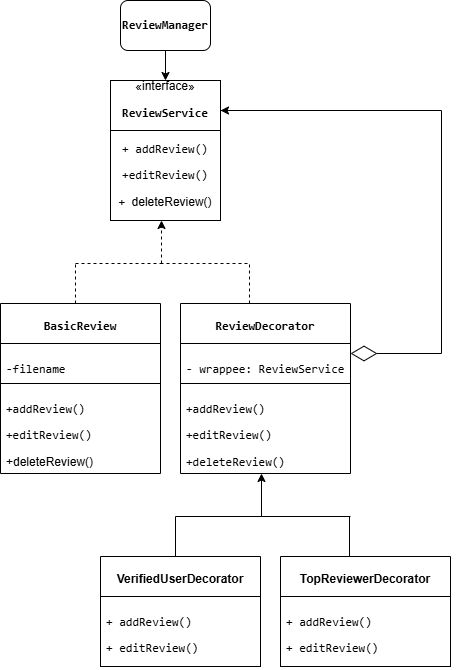

The diagram above was exported from draw.io. Its source (the exported page's mxGraphModel, read from the mxfile embedded in the PNG):
<mxGraphModel dx="872" dy="431" grid="1" gridSize="10" guides="1" tooltips="1" connect="1" arrows="1" fold="1" page="1" pageScale="1" pageWidth="827" pageHeight="1169" math="0" shadow="0">
  <root>
    <mxCell id="0" />
    <mxCell id="1" parent="0" />
    <mxCell id="Q4q0gTjBD2X7ceuEV3BO-3" style="edgeStyle=orthogonalEdgeStyle;rounded=0;orthogonalLoop=1;jettySize=auto;html=1;entryX=0.5;entryY=0;entryDx=0;entryDy=0;" parent="1" source="Q4q0gTjBD2X7ceuEV3BO-1" target="Q4q0gTjBD2X7ceuEV3BO-2" edge="1">
      <mxGeometry relative="1" as="geometry" />
    </mxCell>
    <mxCell id="Q4q0gTjBD2X7ceuEV3BO-1" value="&lt;p data-pm-slice=&quot;1 1 [&amp;quot;list&amp;quot;,{&amp;quot;spread&amp;quot;:false,&amp;quot;start&amp;quot;:1485,&amp;quot;end&amp;quot;:1732},&amp;quot;regular_list_item&amp;quot;,{&amp;quot;start&amp;quot;:1485,&amp;quot;end&amp;quot;:1514}]&quot;&gt;&lt;code&gt;&lt;b&gt;ReviewManager&lt;/b&gt;&lt;/code&gt;&lt;/p&gt;" style="rounded=1;whiteSpace=wrap;html=1;" parent="1" vertex="1">
      <mxGeometry x="210" y="50" width="90" height="50" as="geometry" />
    </mxCell>
    <mxCell id="Q4q0gTjBD2X7ceuEV3BO-2" value="«interface»&lt;br&gt;&lt;p data-pm-slice=&quot;1 1 [&amp;quot;list&amp;quot;,{&amp;quot;spread&amp;quot;:false,&amp;quot;start&amp;quot;:1485,&amp;quot;end&amp;quot;:1732},&amp;quot;regular_list_item&amp;quot;,{&amp;quot;start&amp;quot;:1515,&amp;quot;end&amp;quot;:1555}]&quot;&gt;&lt;code&gt;&lt;b&gt;ReviewService&lt;/b&gt;&lt;/code&gt;&lt;/p&gt;" style="html=1;whiteSpace=wrap;" parent="1" vertex="1">
      <mxGeometry x="200" y="130" width="110" height="50" as="geometry" />
    </mxCell>
    <mxCell id="Q4q0gTjBD2X7ceuEV3BO-4" value="&lt;p data-pm-slice=&quot;1 1 [&amp;quot;list&amp;quot;,{&amp;quot;spread&amp;quot;:false,&amp;quot;start&amp;quot;:1673,&amp;quot;end&amp;quot;:1841},&amp;quot;regular_list_item&amp;quot;,{&amp;quot;start&amp;quot;:1692,&amp;quot;end&amp;quot;:1757}]&quot;&gt;&lt;code&gt;+ addReview()&lt;/code&gt;&lt;/p&gt;&lt;p data-pm-slice=&quot;1 1 [&amp;quot;list&amp;quot;,{&amp;quot;spread&amp;quot;:false,&amp;quot;start&amp;quot;:1673,&amp;quot;end&amp;quot;:1841},&amp;quot;regular_list_item&amp;quot;,{&amp;quot;start&amp;quot;:1692,&amp;quot;end&amp;quot;:1757}]&quot;&gt;&lt;code style=&quot;background-color: transparent; color: light-dark(rgb(0, 0, 0), rgb(255, 255, 255));&quot;&gt;+editReview()&lt;/code&gt;&lt;/p&gt;&lt;p data-pm-slice=&quot;1 1 [&amp;quot;list&amp;quot;,{&amp;quot;spread&amp;quot;:false,&amp;quot;start&amp;quot;:1673,&amp;quot;end&amp;quot;:1841},&amp;quot;regular_list_item&amp;quot;,{&amp;quot;start&amp;quot;:1692,&amp;quot;end&amp;quot;:1757}]&quot;&gt;&lt;code style=&quot;background-color: transparent; color: light-dark(rgb(0, 0, 0), rgb(255, 255, 255));&quot;&gt;+&amp;nbsp;&lt;/code&gt;&lt;span style=&quot;background-color: transparent; color: light-dark(rgb(0, 0, 0), rgb(255, 255, 255));&quot;&gt;deleteReview()&lt;/span&gt;&lt;/p&gt;" style="html=1;whiteSpace=wrap;" parent="1" vertex="1">
      <mxGeometry x="200" y="180" width="110" height="90" as="geometry" />
    </mxCell>
    <mxCell id="Q4q0gTjBD2X7ceuEV3BO-5" value="" style="endArrow=classic;html=1;rounded=0;dashed=1;entryX=0.465;entryY=0.94;entryDx=0;entryDy=0;entryPerimeter=0;" parent="1" edge="1">
      <mxGeometry width="50" height="50" relative="1" as="geometry">
        <mxPoint x="251" y="313" as="sourcePoint" />
        <mxPoint x="251" y="270" as="targetPoint" />
      </mxGeometry>
    </mxCell>
    <mxCell id="Q4q0gTjBD2X7ceuEV3BO-6" value="" style="endArrow=none;html=1;rounded=0;dashed=1;" parent="1" edge="1">
      <mxGeometry width="50" height="50" relative="1" as="geometry">
        <mxPoint x="165" y="313" as="sourcePoint" />
        <mxPoint x="255" y="313" as="targetPoint" />
      </mxGeometry>
    </mxCell>
    <mxCell id="Q4q0gTjBD2X7ceuEV3BO-7" value="" style="endArrow=none;html=1;rounded=0;dashed=1;" parent="1" edge="1">
      <mxGeometry width="50" height="50" relative="1" as="geometry">
        <mxPoint x="165" y="353" as="sourcePoint" />
        <mxPoint x="165" y="313" as="targetPoint" />
      </mxGeometry>
    </mxCell>
    <mxCell id="Q4q0gTjBD2X7ceuEV3BO-8" value="" style="endArrow=none;html=1;rounded=0;dashed=1;" parent="1" edge="1">
      <mxGeometry width="50" height="50" relative="1" as="geometry">
        <mxPoint x="250" y="313" as="sourcePoint" />
        <mxPoint x="340" y="313" as="targetPoint" />
      </mxGeometry>
    </mxCell>
    <mxCell id="Q4q0gTjBD2X7ceuEV3BO-9" value="" style="endArrow=none;html=1;rounded=0;dashed=1;" parent="1" edge="1">
      <mxGeometry width="50" height="50" relative="1" as="geometry">
        <mxPoint x="339" y="353" as="sourcePoint" />
        <mxPoint x="339" y="313" as="targetPoint" />
      </mxGeometry>
    </mxCell>
    <mxCell id="Q4q0gTjBD2X7ceuEV3BO-10" value="&lt;p data-pm-slice=&quot;1 1 []&quot;&gt;&lt;code&gt;&lt;font style=&quot;font-size: 12px;&quot;&gt;&lt;b&gt;BasicReview&lt;/b&gt;&lt;/font&gt;&lt;/code&gt;&lt;/p&gt;" style="swimlane;fontStyle=0;align=center;verticalAlign=top;childLayout=stackLayout;horizontal=1;startSize=40;horizontalStack=0;resizeParent=1;resizeParentMax=0;resizeLast=0;collapsible=1;marginBottom=0;whiteSpace=wrap;html=1;fontSize=9;" parent="1" vertex="1">
      <mxGeometry x="90" y="353" width="160" height="170" as="geometry" />
    </mxCell>
    <mxCell id="Q4q0gTjBD2X7ceuEV3BO-11" value="&lt;p data-pm-slice=&quot;1 1 [&amp;quot;list&amp;quot;,{&amp;quot;spread&amp;quot;:true,&amp;quot;start&amp;quot;:1400,&amp;quot;end&amp;quot;:3936},&amp;quot;regular_list_item&amp;quot;,{&amp;quot;start&amp;quot;:1400,&amp;quot;end&amp;quot;:1918},&amp;quot;list&amp;quot;,{&amp;quot;spread&amp;quot;:false,&amp;quot;start&amp;quot;:1439,&amp;quot;end&amp;quot;:1918},&amp;quot;regular_list_item&amp;quot;,{&amp;quot;start&amp;quot;:1833,&amp;quot;end&amp;quot;:1918},&amp;quot;list&amp;quot;,{&amp;quot;spread&amp;quot;:false,&amp;quot;start&amp;quot;:1892,&amp;quot;end&amp;quot;:1918},&amp;quot;regular_list_item&amp;quot;,{&amp;quot;start&amp;quot;:1892,&amp;quot;end&amp;quot;:1918}]&quot;&gt;&lt;font face=&quot;monospace&quot;&gt;-filename&lt;/font&gt;&lt;/p&gt;" style="text;strokeColor=default;fillColor=none;align=left;verticalAlign=top;spacingLeft=4;spacingRight=4;overflow=hidden;rotatable=0;points=[[0,0.5],[1,0.5]];portConstraint=eastwest;whiteSpace=wrap;html=1;fontStyle=0" parent="Q4q0gTjBD2X7ceuEV3BO-10" vertex="1">
      <mxGeometry y="40" width="160" height="40" as="geometry" />
    </mxCell>
    <mxCell id="Q4q0gTjBD2X7ceuEV3BO-14" value="&lt;p data-pm-slice=&quot;1 1 [&amp;quot;list&amp;quot;,{&amp;quot;spread&amp;quot;:false,&amp;quot;start&amp;quot;:1879,&amp;quot;end&amp;quot;:1961},&amp;quot;regular_list_item&amp;quot;,{&amp;quot;start&amp;quot;:1896,&amp;quot;end&amp;quot;:1961}]&quot;&gt;&lt;code&gt;+addReview()&lt;/code&gt;&lt;/p&gt;&lt;p data-pm-slice=&quot;1 1 [&amp;quot;list&amp;quot;,{&amp;quot;spread&amp;quot;:false,&amp;quot;start&amp;quot;:1879,&amp;quot;end&amp;quot;:1961},&amp;quot;regular_list_item&amp;quot;,{&amp;quot;start&amp;quot;:1896,&amp;quot;end&amp;quot;:1961}]&quot;&gt;&lt;code style=&quot;background-color: transparent; color: light-dark(rgb(0, 0, 0), rgb(255, 255, 255));&quot;&gt;+editReview()&lt;/code&gt;&lt;span style=&quot;background-color: transparent; color: light-dark(rgb(0, 0, 0), rgb(255, 255, 255));&quot;&gt;&amp;nbsp;&lt;/span&gt;&lt;/p&gt;&lt;p data-pm-slice=&quot;1 1 [&amp;quot;list&amp;quot;,{&amp;quot;spread&amp;quot;:false,&amp;quot;start&amp;quot;:1879,&amp;quot;end&amp;quot;:1961},&amp;quot;regular_list_item&amp;quot;,{&amp;quot;start&amp;quot;:1896,&amp;quot;end&amp;quot;:1961}]&quot;&gt;&lt;span style=&quot;background-color: transparent; color: light-dark(rgb(0, 0, 0), rgb(255, 255, 255));&quot;&gt;+deleteReview()&lt;/span&gt;&lt;/p&gt;" style="text;strokeColor=none;fillColor=none;align=left;verticalAlign=top;spacingLeft=4;spacingRight=4;overflow=hidden;rotatable=0;points=[[0,0.5],[1,0.5]];portConstraint=eastwest;whiteSpace=wrap;html=1;fontStyle=0" parent="Q4q0gTjBD2X7ceuEV3BO-10" vertex="1">
      <mxGeometry y="80" width="160" height="90" as="geometry" />
    </mxCell>
    <mxCell id="Q4q0gTjBD2X7ceuEV3BO-12" value="&lt;p data-pm-slice=&quot;1 1 []&quot;&gt;&lt;code&gt;&lt;font style=&quot;font-size: 12px;&quot;&gt;ReviewDecorator&lt;/font&gt;&lt;/code&gt;&lt;/p&gt;" style="swimlane;fontStyle=1;align=center;verticalAlign=top;childLayout=stackLayout;horizontal=1;startSize=40;horizontalStack=0;resizeParent=1;resizeParentMax=0;resizeLast=0;collapsible=1;marginBottom=0;whiteSpace=wrap;html=1;fontSize=9;" parent="1" vertex="1">
      <mxGeometry x="270" y="353" width="170" height="170" as="geometry" />
    </mxCell>
    <mxCell id="Q4q0gTjBD2X7ceuEV3BO-13" value="&lt;p data-pm-slice=&quot;1 1 [&amp;quot;list&amp;quot;,{&amp;quot;spread&amp;quot;:false,&amp;quot;start&amp;quot;:2001,&amp;quot;end&amp;quot;:2113},&amp;quot;regular_list_item&amp;quot;,{&amp;quot;start&amp;quot;:2020,&amp;quot;end&amp;quot;:2113}]&quot;&gt;&lt;code&gt;- wrappee: ReviewService&lt;/code&gt;&lt;/p&gt;" style="text;strokeColor=default;fillColor=none;align=left;verticalAlign=top;spacingLeft=4;spacingRight=4;overflow=hidden;rotatable=0;points=[[0,0.5],[1,0.5]];portConstraint=eastwest;whiteSpace=wrap;html=1;" parent="Q4q0gTjBD2X7ceuEV3BO-12" vertex="1">
      <mxGeometry y="40" width="170" height="40" as="geometry" />
    </mxCell>
    <mxCell id="Q4q0gTjBD2X7ceuEV3BO-15" value="&lt;p data-pm-slice=&quot;1 1 [&amp;quot;list&amp;quot;,{&amp;quot;spread&amp;quot;:false,&amp;quot;start&amp;quot;:2001,&amp;quot;end&amp;quot;:2113},&amp;quot;regular_list_item&amp;quot;,{&amp;quot;start&amp;quot;:2020,&amp;quot;end&amp;quot;:2113}]&quot;&gt;&lt;code&gt;+addReview()&lt;/code&gt;&lt;/p&gt;&lt;p data-pm-slice=&quot;1 1 [&amp;quot;list&amp;quot;,{&amp;quot;spread&amp;quot;:false,&amp;quot;start&amp;quot;:2001,&amp;quot;end&amp;quot;:2113},&amp;quot;regular_list_item&amp;quot;,{&amp;quot;start&amp;quot;:2020,&amp;quot;end&amp;quot;:2113}]&quot;&gt;&lt;code&gt;+editReview()&lt;/code&gt;&amp;nbsp;&lt;/p&gt;&lt;p data-pm-slice=&quot;1 1 [&amp;quot;list&amp;quot;,{&amp;quot;spread&amp;quot;:false,&amp;quot;start&amp;quot;:2001,&amp;quot;end&amp;quot;:2113},&amp;quot;regular_list_item&amp;quot;,{&amp;quot;start&amp;quot;:2020,&amp;quot;end&amp;quot;:2113}]&quot;&gt;&lt;code&gt;+deleteReview()&lt;/code&gt;&lt;/p&gt;" style="text;strokeColor=none;fillColor=none;align=left;verticalAlign=top;spacingLeft=4;spacingRight=4;overflow=hidden;rotatable=0;points=[[0,0.5],[1,0.5]];portConstraint=eastwest;whiteSpace=wrap;html=1;" parent="Q4q0gTjBD2X7ceuEV3BO-12" vertex="1">
      <mxGeometry y="80" width="170" height="90" as="geometry" />
    </mxCell>
    <mxCell id="Q4q0gTjBD2X7ceuEV3BO-16" value="" style="endArrow=diamondThin;endFill=0;endSize=24;html=1;rounded=0;edgeStyle=orthogonalEdgeStyle;entryX=1;entryY=0.5;entryDx=0;entryDy=0;" parent="1" edge="1">
      <mxGeometry width="160" relative="1" as="geometry">
        <mxPoint x="310" y="160" as="sourcePoint" />
        <mxPoint x="440" y="403" as="targetPoint" />
        <Array as="points">
          <mxPoint x="531" y="160" />
          <mxPoint x="531" y="403" />
        </Array>
      </mxGeometry>
    </mxCell>
    <mxCell id="Q4q0gTjBD2X7ceuEV3BO-21" value="" style="endArrow=classic;html=1;rounded=0;" parent="1" edge="1">
      <mxGeometry width="50" height="50" relative="1" as="geometry">
        <mxPoint x="450" y="160" as="sourcePoint" />
        <mxPoint x="310" y="160" as="targetPoint" />
      </mxGeometry>
    </mxCell>
    <mxCell id="Q4q0gTjBD2X7ceuEV3BO-22" value="" style="endArrow=classic;html=1;rounded=0;entryX=0.465;entryY=0.94;entryDx=0;entryDy=0;entryPerimeter=0;" parent="1" edge="1">
      <mxGeometry width="50" height="50" relative="1" as="geometry">
        <mxPoint x="351" y="566" as="sourcePoint" />
        <mxPoint x="351" y="523" as="targetPoint" />
      </mxGeometry>
    </mxCell>
    <mxCell id="Q4q0gTjBD2X7ceuEV3BO-23" value="" style="endArrow=none;html=1;rounded=0;" parent="1" edge="1">
      <mxGeometry width="50" height="50" relative="1" as="geometry">
        <mxPoint x="265" y="566" as="sourcePoint" />
        <mxPoint x="355" y="566" as="targetPoint" />
      </mxGeometry>
    </mxCell>
    <mxCell id="Q4q0gTjBD2X7ceuEV3BO-24" value="" style="endArrow=none;html=1;rounded=0;" parent="1" edge="1">
      <mxGeometry width="50" height="50" relative="1" as="geometry">
        <mxPoint x="265" y="606" as="sourcePoint" />
        <mxPoint x="265" y="566" as="targetPoint" />
      </mxGeometry>
    </mxCell>
    <mxCell id="Q4q0gTjBD2X7ceuEV3BO-25" value="" style="endArrow=none;html=1;rounded=0;" parent="1" edge="1">
      <mxGeometry width="50" height="50" relative="1" as="geometry">
        <mxPoint x="350" y="566" as="sourcePoint" />
        <mxPoint x="440" y="566" as="targetPoint" />
      </mxGeometry>
    </mxCell>
    <mxCell id="Q4q0gTjBD2X7ceuEV3BO-26" value="" style="endArrow=none;html=1;rounded=0;" parent="1" edge="1">
      <mxGeometry width="50" height="50" relative="1" as="geometry">
        <mxPoint x="439" y="606" as="sourcePoint" />
        <mxPoint x="439" y="566" as="targetPoint" />
      </mxGeometry>
    </mxCell>
    <mxCell id="Q4q0gTjBD2X7ceuEV3BO-27" value="&lt;p data-pm-slice=&quot;1 1 [&amp;quot;list&amp;quot;,{&amp;quot;spread&amp;quot;:false,&amp;quot;start&amp;quot;:2140,&amp;quot;end&amp;quot;:2255},&amp;quot;regular_list_item&amp;quot;,{&amp;quot;start&amp;quot;:2140,&amp;quot;end&amp;quot;:2163}]&quot;&gt;&lt;b&gt;&lt;font style=&quot;font-size: 12px;&quot;&gt;VerifiedUserDecorator&lt;/font&gt;&lt;/b&gt;&lt;/p&gt;" style="swimlane;fontStyle=0;align=center;verticalAlign=top;childLayout=stackLayout;horizontal=1;startSize=40;horizontalStack=0;resizeParent=1;resizeParentMax=0;resizeLast=0;collapsible=1;marginBottom=0;whiteSpace=wrap;html=1;fontSize=9;" parent="1" vertex="1">
      <mxGeometry x="190" y="606" width="160" height="110" as="geometry" />
    </mxCell>
    <mxCell id="Q4q0gTjBD2X7ceuEV3BO-28" value="&lt;p data-pm-slice=&quot;1 1 [&amp;quot;list&amp;quot;,{&amp;quot;spread&amp;quot;:false,&amp;quot;start&amp;quot;:2140,&amp;quot;end&amp;quot;:2255},&amp;quot;regular_list_item&amp;quot;,{&amp;quot;start&amp;quot;:2210,&amp;quot;end&amp;quot;:2255}]&quot;&gt;&lt;code&gt;+ addReview()&lt;/code&gt;&lt;/p&gt;&lt;p data-pm-slice=&quot;1 1 [&amp;quot;list&amp;quot;,{&amp;quot;spread&amp;quot;:false,&amp;quot;start&amp;quot;:2140,&amp;quot;end&amp;quot;:2255},&amp;quot;regular_list_item&amp;quot;,{&amp;quot;start&amp;quot;:2210,&amp;quot;end&amp;quot;:2255}]&quot;&gt;&lt;code&gt;+ editReview()&lt;/code&gt;&lt;/p&gt;" style="text;strokeColor=default;fillColor=none;align=left;verticalAlign=top;spacingLeft=4;spacingRight=4;overflow=hidden;rotatable=0;points=[[0,0.5],[1,0.5]];portConstraint=eastwest;whiteSpace=wrap;html=1;fontStyle=0" parent="Q4q0gTjBD2X7ceuEV3BO-27" vertex="1">
      <mxGeometry y="40" width="160" height="70" as="geometry" />
    </mxCell>
    <mxCell id="Q4q0gTjBD2X7ceuEV3BO-30" value="&lt;p data-pm-slice=&quot;1 1 [&amp;quot;list&amp;quot;,{&amp;quot;spread&amp;quot;:false,&amp;quot;start&amp;quot;:2140,&amp;quot;end&amp;quot;:2255},&amp;quot;regular_list_item&amp;quot;,{&amp;quot;start&amp;quot;:2164,&amp;quot;end&amp;quot;:2186}]&quot;&gt;&lt;font style=&quot;font-size: 12px;&quot;&gt;TopReviewerDecorator&lt;/font&gt;&lt;/p&gt;" style="swimlane;fontStyle=1;align=center;verticalAlign=top;childLayout=stackLayout;horizontal=1;startSize=40;horizontalStack=0;resizeParent=1;resizeParentMax=0;resizeLast=0;collapsible=1;marginBottom=0;whiteSpace=wrap;html=1;fontSize=9;" parent="1" vertex="1">
      <mxGeometry x="370" y="606" width="170" height="110" as="geometry" />
    </mxCell>
    <mxCell id="Q4q0gTjBD2X7ceuEV3BO-31" value="&lt;p data-pm-slice=&quot;1 1 [&amp;quot;list&amp;quot;,{&amp;quot;spread&amp;quot;:false,&amp;quot;start&amp;quot;:2140,&amp;quot;end&amp;quot;:2255},&amp;quot;regular_list_item&amp;quot;,{&amp;quot;start&amp;quot;:2210,&amp;quot;end&amp;quot;:2255}]&quot;&gt;&lt;code&gt;+ addReview()&lt;/code&gt;&amp;nbsp;&lt;/p&gt;&lt;p data-pm-slice=&quot;1 1 [&amp;quot;list&amp;quot;,{&amp;quot;spread&amp;quot;:false,&amp;quot;start&amp;quot;:2140,&amp;quot;end&amp;quot;:2255},&amp;quot;regular_list_item&amp;quot;,{&amp;quot;start&amp;quot;:2210,&amp;quot;end&amp;quot;:2255}]&quot;&gt;&lt;code&gt;+ editReview()&lt;/code&gt;&lt;/p&gt;" style="text;strokeColor=default;fillColor=none;align=left;verticalAlign=top;spacingLeft=4;spacingRight=4;overflow=hidden;rotatable=0;points=[[0,0.5],[1,0.5]];portConstraint=eastwest;whiteSpace=wrap;html=1;" parent="Q4q0gTjBD2X7ceuEV3BO-30" vertex="1">
      <mxGeometry y="40" width="170" height="70" as="geometry" />
    </mxCell>
  </root>
</mxGraphModel>